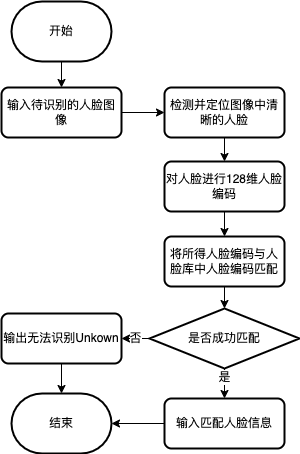

The diagram above was exported from draw.io. Its source (the exported page's mxGraphModel, read from the mxfile embedded in the PNG):
<mxGraphModel dx="954" dy="648" grid="0" gridSize="10" guides="1" tooltips="1" connect="1" arrows="1" fold="1" page="1" pageScale="1" pageWidth="1169" pageHeight="827" math="0" shadow="0">
  <root>
    <mxCell id="0" />
    <mxCell id="1" parent="0" />
    <mxCell id="sL3CjXg4mHC6UsFFG5ZD-10" value="" style="edgeStyle=orthogonalEdgeStyle;rounded=0;orthogonalLoop=1;jettySize=auto;html=1;" edge="1" parent="1" source="sL3CjXg4mHC6UsFFG5ZD-3" target="sL3CjXg4mHC6UsFFG5ZD-5">
      <mxGeometry relative="1" as="geometry" />
    </mxCell>
    <mxCell id="sL3CjXg4mHC6UsFFG5ZD-3" value="开始" style="strokeWidth=2;html=1;shape=mxgraph.flowchart.terminator;whiteSpace=wrap;" vertex="1" parent="1">
      <mxGeometry x="377" y="136" width="100" height="60" as="geometry" />
    </mxCell>
    <mxCell id="sL3CjXg4mHC6UsFFG5ZD-4" value="结束" style="strokeWidth=2;html=1;shape=mxgraph.flowchart.terminator;whiteSpace=wrap;" vertex="1" parent="1">
      <mxGeometry x="377" y="528" width="100" height="60" as="geometry" />
    </mxCell>
    <mxCell id="sL3CjXg4mHC6UsFFG5ZD-11" value="" style="edgeStyle=orthogonalEdgeStyle;rounded=0;orthogonalLoop=1;jettySize=auto;html=1;" edge="1" parent="1" source="sL3CjXg4mHC6UsFFG5ZD-5" target="sL3CjXg4mHC6UsFFG5ZD-6">
      <mxGeometry relative="1" as="geometry" />
    </mxCell>
    <mxCell id="sL3CjXg4mHC6UsFFG5ZD-5" value="输入待识别的人脸图像" style="rounded=1;whiteSpace=wrap;html=1;absoluteArcSize=1;arcSize=14;strokeWidth=2;" vertex="1" parent="1">
      <mxGeometry x="367" y="222" width="120" height="50" as="geometry" />
    </mxCell>
    <mxCell id="sL3CjXg4mHC6UsFFG5ZD-14" value="" style="edgeStyle=orthogonalEdgeStyle;rounded=0;orthogonalLoop=1;jettySize=auto;html=1;" edge="1" parent="1" source="sL3CjXg4mHC6UsFFG5ZD-6" target="sL3CjXg4mHC6UsFFG5ZD-7">
      <mxGeometry relative="1" as="geometry" />
    </mxCell>
    <mxCell id="sL3CjXg4mHC6UsFFG5ZD-6" value="检测并定位图像中清晰的人脸" style="rounded=1;whiteSpace=wrap;html=1;absoluteArcSize=1;arcSize=14;strokeWidth=2;" vertex="1" parent="1">
      <mxGeometry x="530" y="222" width="120" height="50" as="geometry" />
    </mxCell>
    <mxCell id="sL3CjXg4mHC6UsFFG5ZD-16" value="" style="edgeStyle=orthogonalEdgeStyle;rounded=0;orthogonalLoop=1;jettySize=auto;html=1;" edge="1" parent="1" source="sL3CjXg4mHC6UsFFG5ZD-7" target="sL3CjXg4mHC6UsFFG5ZD-8">
      <mxGeometry relative="1" as="geometry" />
    </mxCell>
    <mxCell id="sL3CjXg4mHC6UsFFG5ZD-7" value="对人脸进行128维人脸编码" style="rounded=1;whiteSpace=wrap;html=1;absoluteArcSize=1;arcSize=14;strokeWidth=2;" vertex="1" parent="1">
      <mxGeometry x="530" y="296" width="120" height="50" as="geometry" />
    </mxCell>
    <mxCell id="sL3CjXg4mHC6UsFFG5ZD-17" value="" style="edgeStyle=orthogonalEdgeStyle;rounded=0;orthogonalLoop=1;jettySize=auto;html=1;" edge="1" parent="1" source="sL3CjXg4mHC6UsFFG5ZD-8" target="sL3CjXg4mHC6UsFFG5ZD-9">
      <mxGeometry relative="1" as="geometry" />
    </mxCell>
    <mxCell id="sL3CjXg4mHC6UsFFG5ZD-8" value="将所得人脸编码与人脸库中人脸编码匹配" style="rounded=1;whiteSpace=wrap;html=1;absoluteArcSize=1;arcSize=14;strokeWidth=2;" vertex="1" parent="1">
      <mxGeometry x="530" y="371" width="120" height="50" as="geometry" />
    </mxCell>
    <mxCell id="sL3CjXg4mHC6UsFFG5ZD-19" value="" style="edgeStyle=orthogonalEdgeStyle;rounded=0;orthogonalLoop=1;jettySize=auto;html=1;" edge="1" parent="1" source="sL3CjXg4mHC6UsFFG5ZD-9" target="sL3CjXg4mHC6UsFFG5ZD-18">
      <mxGeometry relative="1" as="geometry" />
    </mxCell>
    <mxCell id="sL3CjXg4mHC6UsFFG5ZD-20" value="是" style="edgeLabel;html=1;align=center;verticalAlign=middle;resizable=0;points=[];" vertex="1" connectable="0" parent="sL3CjXg4mHC6UsFFG5ZD-19">
      <mxGeometry x="-0.68" y="-1" relative="1" as="geometry">
        <mxPoint as="offset" />
      </mxGeometry>
    </mxCell>
    <mxCell id="sL3CjXg4mHC6UsFFG5ZD-23" value="否" style="edgeStyle=orthogonalEdgeStyle;rounded=0;orthogonalLoop=1;jettySize=auto;html=1;" edge="1" parent="1" source="sL3CjXg4mHC6UsFFG5ZD-9" target="sL3CjXg4mHC6UsFFG5ZD-22">
      <mxGeometry relative="1" as="geometry" />
    </mxCell>
    <mxCell id="sL3CjXg4mHC6UsFFG5ZD-9" value="是否成功匹配" style="strokeWidth=2;html=1;shape=mxgraph.flowchart.decision;whiteSpace=wrap;" vertex="1" parent="1">
      <mxGeometry x="515" y="443" width="150" height="60" as="geometry" />
    </mxCell>
    <mxCell id="sL3CjXg4mHC6UsFFG5ZD-21" value="" style="edgeStyle=orthogonalEdgeStyle;rounded=0;orthogonalLoop=1;jettySize=auto;html=1;" edge="1" parent="1" source="sL3CjXg4mHC6UsFFG5ZD-18" target="sL3CjXg4mHC6UsFFG5ZD-4">
      <mxGeometry relative="1" as="geometry" />
    </mxCell>
    <mxCell id="sL3CjXg4mHC6UsFFG5ZD-18" value="输入匹配人脸信息" style="rounded=1;whiteSpace=wrap;html=1;absoluteArcSize=1;arcSize=14;strokeWidth=2;" vertex="1" parent="1">
      <mxGeometry x="530" y="533" width="120" height="50" as="geometry" />
    </mxCell>
    <mxCell id="sL3CjXg4mHC6UsFFG5ZD-24" value="" style="edgeStyle=orthogonalEdgeStyle;rounded=0;orthogonalLoop=1;jettySize=auto;html=1;" edge="1" parent="1" source="sL3CjXg4mHC6UsFFG5ZD-22" target="sL3CjXg4mHC6UsFFG5ZD-4">
      <mxGeometry relative="1" as="geometry" />
    </mxCell>
    <mxCell id="sL3CjXg4mHC6UsFFG5ZD-22" value="输出无法识别Unkown" style="rounded=1;whiteSpace=wrap;html=1;absoluteArcSize=1;arcSize=14;strokeWidth=2;" vertex="1" parent="1">
      <mxGeometry x="367" y="448" width="120" height="50" as="geometry" />
    </mxCell>
  </root>
</mxGraphModel>